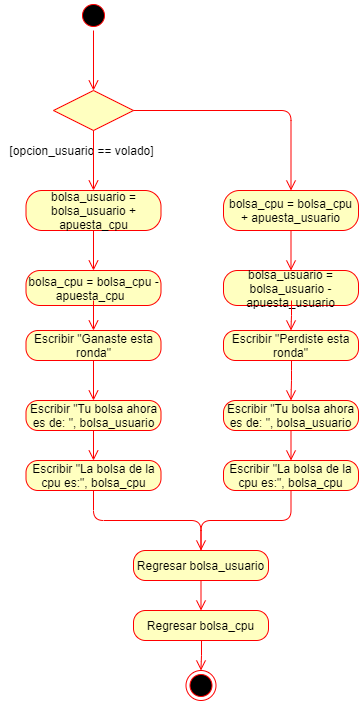

The diagram above was exported from draw.io. Its source (the exported page's mxGraphModel, read from the mxfile embedded in the PNG):
<mxGraphModel dx="862" dy="1602" grid="1" gridSize="10" guides="1" tooltips="1" connect="1" arrows="1" fold="1" page="1" pageScale="1" pageWidth="827" pageHeight="1169" math="0" shadow="0">
  <root>
    <mxCell id="0" />
    <mxCell id="1" parent="0" />
    <mxCell id="DH1kiQxUDmMr4Rt9AfWI-84" value="" style="ellipse;html=1;shape=startState;fillColor=#000000;strokeColor=#ff0000;" vertex="1" parent="1">
      <mxGeometry x="445" y="-60" width="30" height="30" as="geometry" />
    </mxCell>
    <mxCell id="DH1kiQxUDmMr4Rt9AfWI-132" value="[opcion_usuario == volado]" style="text;html=1;align=center;verticalAlign=middle;resizable=0;points=[];autosize=1;" vertex="1" parent="1">
      <mxGeometry x="367.5" y="80" width="160" height="20" as="geometry" />
    </mxCell>
    <mxCell id="DH1kiQxUDmMr4Rt9AfWI-141" value="" style="edgeStyle=orthogonalEdgeStyle;html=1;align=left;verticalAlign=top;endArrow=open;endSize=8;strokeColor=#ff0000;exitX=0.5;exitY=1;exitDx=0;exitDy=0;" edge="1" parent="1" source="DH1kiQxUDmMr4Rt9AfWI-84">
      <mxGeometry x="-1" relative="1" as="geometry">
        <mxPoint x="460" y="30" as="targetPoint" />
        <mxPoint x="470" y="90" as="sourcePoint" />
      </mxGeometry>
    </mxCell>
    <mxCell id="DH1kiQxUDmMr4Rt9AfWI-153" value="" style="rhombus;whiteSpace=wrap;html=1;fillColor=#ffffc0;strokeColor=#ff0000;" vertex="1" parent="1">
      <mxGeometry x="420" y="30" width="80" height="40" as="geometry" />
    </mxCell>
    <mxCell id="DH1kiQxUDmMr4Rt9AfWI-156" value="bolsa_usuario = bolsa_usuario + apuesta_cpu" style="rounded=1;whiteSpace=wrap;html=1;arcSize=40;fontColor=#000000;fillColor=#ffffc0;strokeColor=#ff0000;" vertex="1" parent="1">
      <mxGeometry x="392.5" y="130" width="135" height="40" as="geometry" />
    </mxCell>
    <mxCell id="DH1kiQxUDmMr4Rt9AfWI-157" value="bolsa_cpu = bolsa_cpu - apuesta_cpu&amp;nbsp;&amp;nbsp;" style="rounded=1;whiteSpace=wrap;html=1;arcSize=40;fontColor=#000000;fillColor=#ffffc0;strokeColor=#ff0000;" vertex="1" parent="1">
      <mxGeometry x="392.5" y="210" width="135" height="35" as="geometry" />
    </mxCell>
    <mxCell id="DH1kiQxUDmMr4Rt9AfWI-159" value="Escribir &quot;Ganaste esta ronda&quot;" style="rounded=1;whiteSpace=wrap;html=1;arcSize=40;fontColor=#000000;fillColor=#ffffc0;strokeColor=#ff0000;" vertex="1" parent="1">
      <mxGeometry x="392.5" y="270" width="135" height="30" as="geometry" />
    </mxCell>
    <mxCell id="DH1kiQxUDmMr4Rt9AfWI-173" value="Escribir &quot;Tu bolsa ahora es de: &quot;, bolsa_usuario" style="rounded=1;whiteSpace=wrap;html=1;arcSize=40;fontColor=#000000;fillColor=#ffffc0;strokeColor=#ff0000;" vertex="1" parent="1">
      <mxGeometry x="392.5" y="340" width="135" height="30" as="geometry" />
    </mxCell>
    <mxCell id="DH1kiQxUDmMr4Rt9AfWI-174" value="Escribir &quot;La bolsa de la cpu es:&quot;, bolsa_cpu" style="rounded=1;whiteSpace=wrap;html=1;arcSize=40;fontColor=#000000;fillColor=#ffffc0;strokeColor=#ff0000;" vertex="1" parent="1">
      <mxGeometry x="392.5" y="400" width="135" height="30" as="geometry" />
    </mxCell>
    <mxCell id="DH1kiQxUDmMr4Rt9AfWI-175" value="bolsa_cpu = bolsa_cpu + apuesta_usuario" style="rounded=1;whiteSpace=wrap;html=1;arcSize=40;fontColor=#000000;fillColor=#ffffc0;strokeColor=#ff0000;" vertex="1" parent="1">
      <mxGeometry x="590" y="130" width="135" height="40" as="geometry" />
    </mxCell>
    <mxCell id="DH1kiQxUDmMr4Rt9AfWI-176" value="bolsa_usuario = bolsa_usuario - apuesta_usuario" style="rounded=1;whiteSpace=wrap;html=1;arcSize=40;fontColor=#000000;fillColor=#ffffc0;strokeColor=#ff0000;" vertex="1" parent="1">
      <mxGeometry x="590" y="210" width="135" height="35" as="geometry" />
    </mxCell>
    <mxCell id="DH1kiQxUDmMr4Rt9AfWI-177" value="Escribir &quot;Perdiste esta ronda&quot;" style="rounded=1;whiteSpace=wrap;html=1;arcSize=40;fontColor=#000000;fillColor=#ffffc0;strokeColor=#ff0000;" vertex="1" parent="1">
      <mxGeometry x="590" y="270" width="135" height="30" as="geometry" />
    </mxCell>
    <mxCell id="DH1kiQxUDmMr4Rt9AfWI-178" value="Escribir &quot;Tu bolsa ahora es de: &quot;, bolsa_usuario" style="rounded=1;whiteSpace=wrap;html=1;arcSize=40;fontColor=#000000;fillColor=#ffffc0;strokeColor=#ff0000;" vertex="1" parent="1">
      <mxGeometry x="590" y="340" width="135" height="30" as="geometry" />
    </mxCell>
    <mxCell id="DH1kiQxUDmMr4Rt9AfWI-179" value="Escribir &quot;La bolsa de la cpu es:&quot;, bolsa_cpu" style="rounded=1;whiteSpace=wrap;html=1;arcSize=40;fontColor=#000000;fillColor=#ffffc0;strokeColor=#ff0000;" vertex="1" parent="1">
      <mxGeometry x="590" y="400" width="135" height="30" as="geometry" />
    </mxCell>
    <mxCell id="DH1kiQxUDmMr4Rt9AfWI-180" value="Regresar bolsa_usuario" style="rounded=1;whiteSpace=wrap;html=1;arcSize=40;fontColor=#000000;fillColor=#ffffc0;strokeColor=#ff0000;" vertex="1" parent="1">
      <mxGeometry x="500" y="490" width="135" height="30" as="geometry" />
    </mxCell>
    <mxCell id="DH1kiQxUDmMr4Rt9AfWI-181" value="Regresar bolsa_cpu" style="rounded=1;whiteSpace=wrap;html=1;arcSize=40;fontColor=#000000;fillColor=#ffffc0;strokeColor=#ff0000;" vertex="1" parent="1">
      <mxGeometry x="500" y="550" width="135" height="30" as="geometry" />
    </mxCell>
    <mxCell id="DH1kiQxUDmMr4Rt9AfWI-182" value="" style="edgeStyle=orthogonalEdgeStyle;html=1;align=left;verticalAlign=top;endArrow=open;endSize=8;strokeColor=#ff0000;exitX=0.5;exitY=1;exitDx=0;exitDy=0;entryX=0.5;entryY=0;entryDx=0;entryDy=0;" edge="1" parent="1" source="DH1kiQxUDmMr4Rt9AfWI-153" target="DH1kiQxUDmMr4Rt9AfWI-156">
      <mxGeometry x="-1" relative="1" as="geometry">
        <mxPoint x="470" y="40" as="targetPoint" />
        <mxPoint x="470" y="-20" as="sourcePoint" />
      </mxGeometry>
    </mxCell>
    <mxCell id="DH1kiQxUDmMr4Rt9AfWI-183" value="" style="edgeStyle=orthogonalEdgeStyle;html=1;align=left;verticalAlign=top;endArrow=open;endSize=8;strokeColor=#ff0000;" edge="1" parent="1" target="DH1kiQxUDmMr4Rt9AfWI-157">
      <mxGeometry x="-1" relative="1" as="geometry">
        <mxPoint x="470" y="140" as="targetPoint" />
        <mxPoint x="460" y="170" as="sourcePoint" />
      </mxGeometry>
    </mxCell>
    <mxCell id="DH1kiQxUDmMr4Rt9AfWI-184" value="" style="edgeStyle=orthogonalEdgeStyle;html=1;align=left;verticalAlign=top;endArrow=open;endSize=8;strokeColor=#ff0000;entryX=0.5;entryY=0;entryDx=0;entryDy=0;" edge="1" parent="1" target="DH1kiQxUDmMr4Rt9AfWI-159">
      <mxGeometry x="-1" relative="1" as="geometry">
        <mxPoint x="470" y="220" as="targetPoint" />
        <mxPoint x="460" y="240" as="sourcePoint" />
      </mxGeometry>
    </mxCell>
    <mxCell id="DH1kiQxUDmMr4Rt9AfWI-185" value="" style="edgeStyle=orthogonalEdgeStyle;html=1;align=left;verticalAlign=top;endArrow=open;endSize=8;strokeColor=#ff0000;entryX=0.5;entryY=0;entryDx=0;entryDy=0;" edge="1" parent="1" target="DH1kiQxUDmMr4Rt9AfWI-173">
      <mxGeometry x="-1" relative="1" as="geometry">
        <mxPoint x="470" y="280" as="targetPoint" />
        <mxPoint x="460" y="300" as="sourcePoint" />
      </mxGeometry>
    </mxCell>
    <mxCell id="DH1kiQxUDmMr4Rt9AfWI-186" value="" style="edgeStyle=orthogonalEdgeStyle;html=1;align=left;verticalAlign=top;endArrow=open;endSize=8;strokeColor=#ff0000;entryX=0.5;entryY=0;entryDx=0;entryDy=0;exitX=0.5;exitY=1;exitDx=0;exitDy=0;" edge="1" parent="1" source="DH1kiQxUDmMr4Rt9AfWI-173" target="DH1kiQxUDmMr4Rt9AfWI-174">
      <mxGeometry x="-1" relative="1" as="geometry">
        <mxPoint x="470" y="350" as="targetPoint" />
        <mxPoint x="470" y="310" as="sourcePoint" />
      </mxGeometry>
    </mxCell>
    <mxCell id="DH1kiQxUDmMr4Rt9AfWI-187" value="" style="edgeStyle=orthogonalEdgeStyle;html=1;align=left;verticalAlign=top;endArrow=open;endSize=8;strokeColor=#ff0000;exitX=0.5;exitY=1;exitDx=0;exitDy=0;" edge="1" parent="1" source="DH1kiQxUDmMr4Rt9AfWI-174" target="DH1kiQxUDmMr4Rt9AfWI-180">
      <mxGeometry x="-1" relative="1" as="geometry">
        <mxPoint x="470" y="410" as="targetPoint" />
        <mxPoint x="470" y="380" as="sourcePoint" />
      </mxGeometry>
    </mxCell>
    <mxCell id="DH1kiQxUDmMr4Rt9AfWI-190" value="" style="edgeStyle=orthogonalEdgeStyle;html=1;align=left;verticalAlign=top;endArrow=open;endSize=8;strokeColor=#ff0000;entryX=0.5;entryY=0;entryDx=0;entryDy=0;" edge="1" parent="1" target="DH1kiQxUDmMr4Rt9AfWI-178">
      <mxGeometry x="-1" relative="1" as="geometry">
        <mxPoint x="667.5" y="280" as="targetPoint" />
        <mxPoint x="658" y="300" as="sourcePoint" />
      </mxGeometry>
    </mxCell>
    <mxCell id="DH1kiQxUDmMr4Rt9AfWI-193" value="" style="edgeStyle=orthogonalEdgeStyle;html=1;align=left;verticalAlign=top;endArrow=open;endSize=8;strokeColor=#ff0000;entryX=0.5;entryY=0;entryDx=0;entryDy=0;exitX=0.5;exitY=1;exitDx=0;exitDy=0;" edge="1" parent="1" source="DH1kiQxUDmMr4Rt9AfWI-175" target="DH1kiQxUDmMr4Rt9AfWI-176">
      <mxGeometry x="-1" relative="1" as="geometry">
        <mxPoint x="667.5" y="350" as="targetPoint" />
        <mxPoint x="668" y="310" as="sourcePoint" />
      </mxGeometry>
    </mxCell>
    <mxCell id="DH1kiQxUDmMr4Rt9AfWI-195" value="" style="edgeStyle=orthogonalEdgeStyle;html=1;align=left;verticalAlign=top;endArrow=open;endSize=8;strokeColor=#ff0000;entryX=0.5;entryY=0;entryDx=0;entryDy=0;exitX=0.5;exitY=1;exitDx=0;exitDy=0;" edge="1" parent="1" source="DH1kiQxUDmMr4Rt9AfWI-178" target="DH1kiQxUDmMr4Rt9AfWI-179">
      <mxGeometry x="-1" relative="1" as="geometry">
        <mxPoint x="667.5" y="280" as="targetPoint" />
        <mxPoint x="658" y="380" as="sourcePoint" />
      </mxGeometry>
    </mxCell>
    <mxCell id="DH1kiQxUDmMr4Rt9AfWI-197" value="" style="edgeStyle=orthogonalEdgeStyle;html=1;align=left;verticalAlign=top;endArrow=open;endSize=8;strokeColor=#ff0000;entryX=0.5;entryY=0;entryDx=0;entryDy=0;" edge="1" parent="1" target="DH1kiQxUDmMr4Rt9AfWI-177">
      <mxGeometry x="-1" relative="1" as="geometry">
        <mxPoint x="667.5" y="220" as="targetPoint" />
        <mxPoint x="658" y="240" as="sourcePoint" />
      </mxGeometry>
    </mxCell>
    <mxCell id="DH1kiQxUDmMr4Rt9AfWI-198" value="" style="edgeStyle=orthogonalEdgeStyle;html=1;align=left;verticalAlign=top;endArrow=none;endSize=8;strokeColor=#ff0000;entryX=0.5;entryY=0;entryDx=0;entryDy=0;exitX=0.5;exitY=1;exitDx=0;exitDy=0;endFill=0;" edge="1" parent="1" source="DH1kiQxUDmMr4Rt9AfWI-179" target="DH1kiQxUDmMr4Rt9AfWI-180">
      <mxGeometry x="-1" relative="1" as="geometry">
        <mxPoint x="667.5" y="410" as="targetPoint" />
        <mxPoint x="667.5" y="380" as="sourcePoint" />
      </mxGeometry>
    </mxCell>
    <mxCell id="DH1kiQxUDmMr4Rt9AfWI-199" value="" style="edgeStyle=orthogonalEdgeStyle;html=1;align=left;verticalAlign=top;endArrow=open;endSize=8;strokeColor=#ff0000;entryX=0.5;entryY=0;entryDx=0;entryDy=0;exitX=0.5;exitY=1;exitDx=0;exitDy=0;" edge="1" parent="1" source="DH1kiQxUDmMr4Rt9AfWI-180" target="DH1kiQxUDmMr4Rt9AfWI-181">
      <mxGeometry x="-1" relative="1" as="geometry">
        <mxPoint x="470" y="410" as="targetPoint" />
        <mxPoint x="470" y="380" as="sourcePoint" />
      </mxGeometry>
    </mxCell>
    <mxCell id="DH1kiQxUDmMr4Rt9AfWI-200" value="" style="ellipse;html=1;shape=endState;fillColor=#000000;strokeColor=#ff0000;" vertex="1" parent="1">
      <mxGeometry x="552.5" y="610" width="30" height="30" as="geometry" />
    </mxCell>
    <mxCell id="DH1kiQxUDmMr4Rt9AfWI-201" value="" style="edgeStyle=orthogonalEdgeStyle;html=1;align=left;verticalAlign=top;endArrow=open;endSize=8;strokeColor=#ff0000;" edge="1" parent="1" target="DH1kiQxUDmMr4Rt9AfWI-200">
      <mxGeometry x="-1" relative="1" as="geometry">
        <mxPoint x="577.5" y="560" as="targetPoint" />
        <mxPoint x="568" y="580" as="sourcePoint" />
      </mxGeometry>
    </mxCell>
    <mxCell id="DH1kiQxUDmMr4Rt9AfWI-202" value="" style="edgeStyle=orthogonalEdgeStyle;html=1;align=left;verticalAlign=top;endArrow=open;endSize=8;strokeColor=#ff0000;entryX=0.5;entryY=0;entryDx=0;entryDy=0;exitX=1;exitY=0.5;exitDx=0;exitDy=0;" edge="1" parent="1" source="DH1kiQxUDmMr4Rt9AfWI-153" target="DH1kiQxUDmMr4Rt9AfWI-175">
      <mxGeometry x="-1" relative="1" as="geometry">
        <mxPoint x="470" y="140" as="targetPoint" />
        <mxPoint x="470" y="80" as="sourcePoint" />
      </mxGeometry>
    </mxCell>
  </root>
</mxGraphModel>